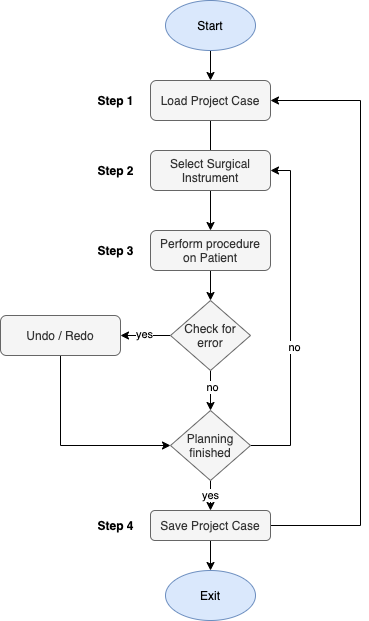

The diagram above was exported from draw.io. Its source (the exported page's mxGraphModel, read from the mxfile embedded in the PNG):
<mxGraphModel dx="786" dy="441" grid="1" gridSize="10" guides="1" tooltips="1" connect="1" arrows="1" fold="1" page="1" pageScale="1" pageWidth="827" pageHeight="1169" math="0" shadow="0">
  <root>
    <mxCell id="WIyWlLk6GJQsqaUBKTNV-0" />
    <mxCell id="WIyWlLk6GJQsqaUBKTNV-1" parent="WIyWlLk6GJQsqaUBKTNV-0" />
    <mxCell id="WIyWlLk6GJQsqaUBKTNV-2" value="" style="rounded=0;html=1;jettySize=auto;orthogonalLoop=1;fontSize=11;endArrow=block;endFill=0;endSize=8;strokeWidth=1;shadow=0;labelBackgroundColor=none;edgeStyle=orthogonalEdgeStyle;" parent="WIyWlLk6GJQsqaUBKTNV-1" source="WIyWlLk6GJQsqaUBKTNV-3" edge="1">
      <mxGeometry relative="1" as="geometry">
        <mxPoint x="220" y="170" as="targetPoint" />
      </mxGeometry>
    </mxCell>
    <mxCell id="WIyWlLk6GJQsqaUBKTNV-3" value="Load Project Case" style="rounded=1;whiteSpace=wrap;html=1;fontSize=12;glass=0;strokeWidth=1;shadow=0;fillColor=#f5f5f5;strokeColor=#666666;fontColor=#333333;" parent="WIyWlLk6GJQsqaUBKTNV-1" vertex="1">
      <mxGeometry x="160" y="80" width="120" height="40" as="geometry" />
    </mxCell>
    <mxCell id="QBAdrz7bI4CiCFQGHIWP-3" style="edgeStyle=orthogonalEdgeStyle;rounded=0;orthogonalLoop=1;jettySize=auto;html=1;entryX=0.5;entryY=0;entryDx=0;entryDy=0;" parent="WIyWlLk6GJQsqaUBKTNV-1" source="QBAdrz7bI4CiCFQGHIWP-0" target="WIyWlLk6GJQsqaUBKTNV-3" edge="1">
      <mxGeometry relative="1" as="geometry" />
    </mxCell>
    <mxCell id="QBAdrz7bI4CiCFQGHIWP-0" value="Start" style="ellipse;whiteSpace=wrap;html=1;fillColor=#dae8fc;strokeColor=#6c8ebf;" parent="WIyWlLk6GJQsqaUBKTNV-1" vertex="1">
      <mxGeometry x="175" width="90" height="50" as="geometry" />
    </mxCell>
    <mxCell id="QBAdrz7bI4CiCFQGHIWP-11" style="edgeStyle=orthogonalEdgeStyle;rounded=0;orthogonalLoop=1;jettySize=auto;html=1;entryX=0.5;entryY=0;entryDx=0;entryDy=0;" parent="WIyWlLk6GJQsqaUBKTNV-1" source="QBAdrz7bI4CiCFQGHIWP-4" target="QBAdrz7bI4CiCFQGHIWP-6" edge="1">
      <mxGeometry relative="1" as="geometry" />
    </mxCell>
    <mxCell id="QBAdrz7bI4CiCFQGHIWP-4" value="Select Surgical Instrument" style="rounded=1;whiteSpace=wrap;html=1;fontSize=12;glass=0;strokeWidth=1;shadow=0;fillColor=#f5f5f5;strokeColor=#666666;fontColor=#333333;" parent="WIyWlLk6GJQsqaUBKTNV-1" vertex="1">
      <mxGeometry x="160" y="150" width="120" height="40" as="geometry" />
    </mxCell>
    <mxCell id="QBAdrz7bI4CiCFQGHIWP-20" style="edgeStyle=orthogonalEdgeStyle;rounded=0;orthogonalLoop=1;jettySize=auto;html=1;entryX=0.5;entryY=0;entryDx=0;entryDy=0;" parent="WIyWlLk6GJQsqaUBKTNV-1" source="QBAdrz7bI4CiCFQGHIWP-6" target="QBAdrz7bI4CiCFQGHIWP-19" edge="1">
      <mxGeometry relative="1" as="geometry" />
    </mxCell>
    <mxCell id="QBAdrz7bI4CiCFQGHIWP-6" value="Perform procedure&lt;br&gt;on Patient" style="rounded=1;whiteSpace=wrap;html=1;fontSize=12;glass=0;strokeWidth=1;shadow=0;fillColor=#f5f5f5;strokeColor=#666666;fontColor=#333333;" parent="WIyWlLk6GJQsqaUBKTNV-1" vertex="1">
      <mxGeometry x="160" y="230" width="120" height="40" as="geometry" />
    </mxCell>
    <mxCell id="QBAdrz7bI4CiCFQGHIWP-14" style="edgeStyle=orthogonalEdgeStyle;rounded=0;orthogonalLoop=1;jettySize=auto;html=1;entryX=1;entryY=0.5;entryDx=0;entryDy=0;" parent="WIyWlLk6GJQsqaUBKTNV-1" source="QBAdrz7bI4CiCFQGHIWP-12" target="WIyWlLk6GJQsqaUBKTNV-3" edge="1">
      <mxGeometry relative="1" as="geometry">
        <Array as="points">
          <mxPoint x="370" y="525" />
          <mxPoint x="370" y="100" />
        </Array>
      </mxGeometry>
    </mxCell>
    <mxCell id="QBAdrz7bI4CiCFQGHIWP-29" style="edgeStyle=orthogonalEdgeStyle;rounded=0;orthogonalLoop=1;jettySize=auto;html=1;entryX=0.5;entryY=0;entryDx=0;entryDy=0;" parent="WIyWlLk6GJQsqaUBKTNV-1" source="QBAdrz7bI4CiCFQGHIWP-12" target="QBAdrz7bI4CiCFQGHIWP-16" edge="1">
      <mxGeometry relative="1" as="geometry" />
    </mxCell>
    <mxCell id="QBAdrz7bI4CiCFQGHIWP-12" value="Save Project Case" style="rounded=1;whiteSpace=wrap;html=1;fontSize=12;glass=0;strokeWidth=1;shadow=0;fillColor=#f5f5f5;strokeColor=#666666;fontColor=#333333;" parent="WIyWlLk6GJQsqaUBKTNV-1" vertex="1">
      <mxGeometry x="160" y="510" width="120" height="30" as="geometry" />
    </mxCell>
    <mxCell id="QBAdrz7bI4CiCFQGHIWP-16" value="Exit" style="ellipse;whiteSpace=wrap;html=1;fillColor=#dae8fc;strokeColor=#6c8ebf;" parent="WIyWlLk6GJQsqaUBKTNV-1" vertex="1">
      <mxGeometry x="175" y="570" width="90" height="50" as="geometry" />
    </mxCell>
    <mxCell id="QBAdrz7bI4CiCFQGHIWP-23" value="yes" style="edgeStyle=orthogonalEdgeStyle;rounded=0;orthogonalLoop=1;jettySize=auto;html=1;entryX=0.5;entryY=0;entryDx=0;entryDy=0;" parent="WIyWlLk6GJQsqaUBKTNV-1" source="QBAdrz7bI4CiCFQGHIWP-24" target="QBAdrz7bI4CiCFQGHIWP-12" edge="1">
      <mxGeometry relative="1" as="geometry" />
    </mxCell>
    <mxCell id="QBAdrz7bI4CiCFQGHIWP-26" style="edgeStyle=orthogonalEdgeStyle;rounded=0;orthogonalLoop=1;jettySize=auto;html=1;" parent="WIyWlLk6GJQsqaUBKTNV-1" source="QBAdrz7bI4CiCFQGHIWP-19" target="QBAdrz7bI4CiCFQGHIWP-24" edge="1">
      <mxGeometry relative="1" as="geometry" />
    </mxCell>
    <mxCell id="QBAdrz7bI4CiCFQGHIWP-32" value="no" style="edgeLabel;html=1;align=center;verticalAlign=middle;resizable=0;points=[];" parent="QBAdrz7bI4CiCFQGHIWP-26" vertex="1" connectable="0">
      <mxGeometry x="-0.2" y="1" relative="1" as="geometry">
        <mxPoint as="offset" />
      </mxGeometry>
    </mxCell>
    <mxCell id="jZDOaTJI1goLxHOK6N7Z-6" style="edgeStyle=orthogonalEdgeStyle;rounded=0;orthogonalLoop=1;jettySize=auto;html=1;entryX=1;entryY=0.5;entryDx=0;entryDy=0;" edge="1" parent="WIyWlLk6GJQsqaUBKTNV-1" source="QBAdrz7bI4CiCFQGHIWP-19" target="QBAdrz7bI4CiCFQGHIWP-33">
      <mxGeometry relative="1" as="geometry" />
    </mxCell>
    <mxCell id="jZDOaTJI1goLxHOK6N7Z-7" value="yes" style="edgeLabel;html=1;align=center;verticalAlign=middle;resizable=0;points=[];" vertex="1" connectable="0" parent="jZDOaTJI1goLxHOK6N7Z-6">
      <mxGeometry x="0.08" y="-2" relative="1" as="geometry">
        <mxPoint as="offset" />
      </mxGeometry>
    </mxCell>
    <mxCell id="QBAdrz7bI4CiCFQGHIWP-19" value="Check for error" style="rhombus;whiteSpace=wrap;html=1;fillColor=#f5f5f5;strokeColor=#666666;fontColor=#333333;" parent="WIyWlLk6GJQsqaUBKTNV-1" vertex="1">
      <mxGeometry x="180" y="300" width="80" height="70" as="geometry" />
    </mxCell>
    <mxCell id="QBAdrz7bI4CiCFQGHIWP-27" style="edgeStyle=orthogonalEdgeStyle;rounded=0;orthogonalLoop=1;jettySize=auto;html=1;entryX=1;entryY=0.5;entryDx=0;entryDy=0;" parent="WIyWlLk6GJQsqaUBKTNV-1" source="QBAdrz7bI4CiCFQGHIWP-24" target="QBAdrz7bI4CiCFQGHIWP-4" edge="1">
      <mxGeometry relative="1" as="geometry">
        <Array as="points">
          <mxPoint x="300" y="445" />
          <mxPoint x="300" y="170" />
        </Array>
      </mxGeometry>
    </mxCell>
    <mxCell id="QBAdrz7bI4CiCFQGHIWP-30" value="no" style="edgeLabel;html=1;align=center;verticalAlign=middle;resizable=0;points=[];" parent="QBAdrz7bI4CiCFQGHIWP-27" vertex="1" connectable="0">
      <mxGeometry x="-0.1701" y="-3" relative="1" as="geometry">
        <mxPoint as="offset" />
      </mxGeometry>
    </mxCell>
    <mxCell id="QBAdrz7bI4CiCFQGHIWP-24" value="Planning finished" style="rhombus;whiteSpace=wrap;html=1;fillColor=#f5f5f5;strokeColor=#666666;fontColor=#333333;" parent="WIyWlLk6GJQsqaUBKTNV-1" vertex="1">
      <mxGeometry x="180" y="410" width="80" height="70" as="geometry" />
    </mxCell>
    <mxCell id="QBAdrz7bI4CiCFQGHIWP-35" style="edgeStyle=orthogonalEdgeStyle;rounded=0;orthogonalLoop=1;jettySize=auto;html=1;entryX=0;entryY=0.5;entryDx=0;entryDy=0;" parent="WIyWlLk6GJQsqaUBKTNV-1" source="QBAdrz7bI4CiCFQGHIWP-33" target="QBAdrz7bI4CiCFQGHIWP-24" edge="1">
      <mxGeometry relative="1" as="geometry">
        <Array as="points">
          <mxPoint x="70" y="445" />
        </Array>
      </mxGeometry>
    </mxCell>
    <mxCell id="QBAdrz7bI4CiCFQGHIWP-33" value="Undo / Redo" style="rounded=1;whiteSpace=wrap;html=1;fontSize=12;glass=0;strokeWidth=1;shadow=0;fillColor=#f5f5f5;strokeColor=#666666;fontColor=#333333;" parent="WIyWlLk6GJQsqaUBKTNV-1" vertex="1">
      <mxGeometry x="10" y="315" width="120" height="40" as="geometry" />
    </mxCell>
    <mxCell id="jZDOaTJI1goLxHOK6N7Z-0" value="&lt;b&gt;Step 1&lt;/b&gt;" style="text;html=1;align=center;verticalAlign=middle;resizable=0;points=[];autosize=1;" vertex="1" parent="WIyWlLk6GJQsqaUBKTNV-1">
      <mxGeometry x="100" y="90" width="50" height="20" as="geometry" />
    </mxCell>
    <mxCell id="jZDOaTJI1goLxHOK6N7Z-1" value="&lt;b&gt;Step 2&lt;/b&gt;" style="text;html=1;align=center;verticalAlign=middle;resizable=0;points=[];autosize=1;" vertex="1" parent="WIyWlLk6GJQsqaUBKTNV-1">
      <mxGeometry x="100" y="160" width="50" height="20" as="geometry" />
    </mxCell>
    <mxCell id="jZDOaTJI1goLxHOK6N7Z-3" value="&lt;b&gt;Step 3&lt;/b&gt;" style="text;html=1;align=center;verticalAlign=middle;resizable=0;points=[];autosize=1;" vertex="1" parent="WIyWlLk6GJQsqaUBKTNV-1">
      <mxGeometry x="100" y="240" width="50" height="20" as="geometry" />
    </mxCell>
    <mxCell id="jZDOaTJI1goLxHOK6N7Z-4" value="&lt;b&gt;Step 4&lt;/b&gt;" style="text;html=1;align=center;verticalAlign=middle;resizable=0;points=[];autosize=1;" vertex="1" parent="WIyWlLk6GJQsqaUBKTNV-1">
      <mxGeometry x="100" y="515" width="50" height="20" as="geometry" />
    </mxCell>
  </root>
</mxGraphModel>